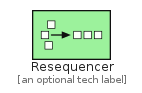

The diagram above was rendered by PlantUML. Its source (embedded in the PNG):
@startuml
' configures the library
!global $INCLUSION_MODE="local"
!global $LIB_BASE_LOCATION="../.."

' loads the library's bootstrap
!include $LIB_BASE_LOCATION/bootstrap.puml

' loads the package bootstrap
include('eip-1/bootstrap')

' loads the Item which embeds the element Resequencer
include('eip-1/MessageRouting/Resequencer')

' renders the element
Resequencer('Resequencer', 'Resequencer', 'an optional tech label')
@enduml